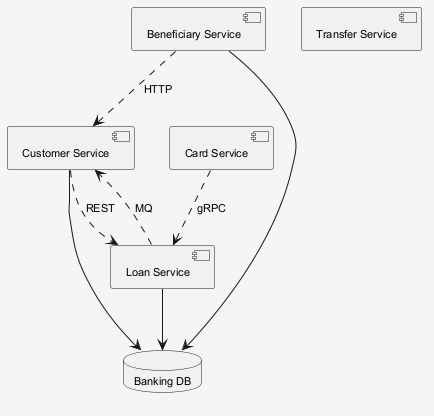

The diagram above was rendered by PlantUML. Its source (embedded in the PNG):
@startuml
skinparam shadowing false
skinparam backgroundColor #F5F5F5
skinparam defaultFontSize 11
component "Customer Service" as C_CustomerService
component "Transfer Service" as C_TransferService
component "Loan Service" as C_LoanService
component "Card Service" as C_CardService
component "Beneficiary Service" as C_BeneficiaryService
database "Banking DB" as DB_banking
C_CustomerService --> DB_banking
C_LoanService --> DB_banking
C_BeneficiaryService --> DB_banking
C_LoanService ..> C_CustomerService : MQ
C_BeneficiaryService ..> C_CustomerService : HTTP
C_CustomerService ..> C_LoanService : REST
C_CardService ..> C_LoanService : gRPC
@enduml